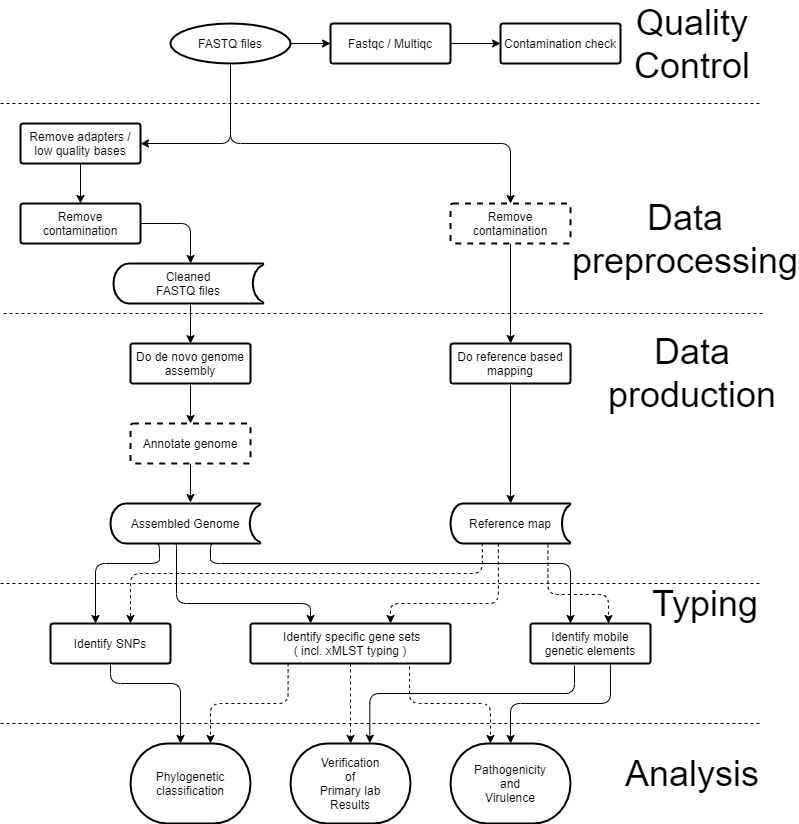

The diagram above was exported from draw.io. Its source (the exported page's mxGraphModel, read from the mxfile embedded in the PNG):
<mxGraphModel dx="1038" dy="548" grid="1" gridSize="10" guides="1" tooltips="1" connect="1" arrows="1" fold="1" page="1" pageScale="1" pageWidth="850" pageHeight="1100" background="#ffffff" math="0" shadow="0">
  <root>
    <mxCell id="0" />
    <mxCell id="1" parent="0" />
    <mxCell id="78e869e0dd2f2f60-2" value="FASTQ files" style="strokeWidth=2;html=1;shape=mxgraph.flowchart.start_1;whiteSpace=wrap;" parent="1" vertex="1">
      <mxGeometry x="200" y="40" width="120" height="40" as="geometry" />
    </mxCell>
    <mxCell id="78e869e0dd2f2f60-3" value="Fastqc / Multiqc" style="strokeWidth=2;html=1;shape=mxgraph.flowchart.process;whiteSpace=wrap;" parent="1" vertex="1">
      <mxGeometry x="360" y="40" width="120" height="40" as="geometry" />
    </mxCell>
    <mxCell id="78e869e0dd2f2f60-4" value="" style="endArrow=classic;html=1;entryX=0;entryY=0.5;entryPerimeter=0;exitX=1;exitY=0.5;exitPerimeter=0;entryDx=0;entryDy=0;exitDx=0;exitDy=0;" parent="1" source="78e869e0dd2f2f60-2" target="78e869e0dd2f2f60-3" edge="1">
      <mxGeometry width="50" height="50" relative="1" as="geometry">
        <mxPoint x="380" y="110" as="sourcePoint" />
        <mxPoint x="390" y="140" as="targetPoint" />
      </mxGeometry>
    </mxCell>
    <mxCell id="78e869e0dd2f2f60-6" value="" style="endArrow=classic;html=1;exitX=1;exitY=0.5;exitDx=0;exitDy=0;exitPerimeter=0;entryX=0;entryY=0.5;entryDx=0;entryDy=0;entryPerimeter=0;" parent="1" source="78e869e0dd2f2f60-3" target="78e869e0dd2f2f60-7" edge="1">
      <mxGeometry width="50" height="50" relative="1" as="geometry">
        <mxPoint x="400" y="50" as="sourcePoint" />
        <mxPoint x="400" y="90" as="targetPoint" />
      </mxGeometry>
    </mxCell>
    <mxCell id="78e869e0dd2f2f60-7" value="Contamination check" style="strokeWidth=2;html=1;shape=mxgraph.flowchart.process;whiteSpace=wrap;" parent="1" vertex="1">
      <mxGeometry x="530" y="40" width="120" height="40" as="geometry" />
    </mxCell>
    <mxCell id="78e869e0dd2f2f60-16" style="edgeStyle=orthogonalEdgeStyle;rounded=1;html=1;entryX=0.5;entryY=0;entryPerimeter=0;jettySize=auto;orthogonalLoop=1;exitX=0.5;exitY=1;exitPerimeter=0;" parent="1" edge="1">
      <mxGeometry relative="1" as="geometry">
        <mxPoint x="220" y="320" as="sourcePoint" />
        <mxPoint x="220" y="360.16666666666674" as="targetPoint" />
      </mxGeometry>
    </mxCell>
    <mxCell id="78e869e0dd2f2f60-10" value="" style="endArrow=classic;html=1;entryX=0.5;entryY=0;entryDx=0;entryDy=0;entryPerimeter=0;rounded=1;exitX=0.5;exitY=1;exitDx=0;exitDy=0;exitPerimeter=0;" parent="1" source="XNybTDhKV4mjTqBB3vtO-18" target="78e869e0dd2f2f60-19" edge="1">
      <mxGeometry width="50" height="50" relative="1" as="geometry">
        <mxPoint x="590" y="310" as="sourcePoint" />
        <mxPoint x="530" y="140" as="targetPoint" />
        <Array as="points" />
      </mxGeometry>
    </mxCell>
    <mxCell id="78e869e0dd2f2f60-22" value="" style="edgeStyle=orthogonalEdgeStyle;rounded=1;html=1;jettySize=auto;orthogonalLoop=1;exitX=0.5;exitY=1;exitDx=0;exitDy=0;exitPerimeter=0;" parent="1" source="78e869e0dd2f2f60-18" target="78e869e0dd2f2f60-20" edge="1">
      <mxGeometry relative="1" as="geometry" />
    </mxCell>
    <mxCell id="78e869e0dd2f2f60-18" value="Do de novo genome assembly" style="strokeWidth=2;html=1;shape=mxgraph.flowchart.process;whiteSpace=wrap;" parent="1" vertex="1">
      <mxGeometry x="160" y="360" width="120" height="40" as="geometry" />
    </mxCell>
    <mxCell id="78e869e0dd2f2f60-49" value="" style="edgeStyle=orthogonalEdgeStyle;rounded=0;html=1;jettySize=auto;orthogonalLoop=1;" parent="1" source="78e869e0dd2f2f60-19" target="78e869e0dd2f2f60-48" edge="1">
      <mxGeometry relative="1" as="geometry" />
    </mxCell>
    <mxCell id="78e869e0dd2f2f60-19" value="Do reference based mapping" style="strokeWidth=2;html=1;shape=mxgraph.flowchart.process;whiteSpace=wrap;" parent="1" vertex="1">
      <mxGeometry x="480" y="360" width="120" height="40" as="geometry" />
    </mxCell>
    <mxCell id="78e869e0dd2f2f60-24" value="" style="edgeStyle=orthogonalEdgeStyle;rounded=1;html=1;jettySize=auto;orthogonalLoop=1;exitX=0.5;exitY=1;exitDx=0;exitDy=0;exitPerimeter=0;" parent="1" source="78e869e0dd2f2f60-20" edge="1">
      <mxGeometry relative="1" as="geometry">
        <mxPoint x="220" y="519" as="targetPoint" />
      </mxGeometry>
    </mxCell>
    <mxCell id="78e869e0dd2f2f60-20" value="Annotate genome" style="strokeWidth=2;html=1;shape=mxgraph.flowchart.process;whiteSpace=wrap;dashed=1;" parent="1" vertex="1">
      <mxGeometry x="160" y="440" width="120" height="40" as="geometry" />
    </mxCell>
    <mxCell id="78e869e0dd2f2f60-50" value="" style="edgeStyle=orthogonalEdgeStyle;rounded=1;html=1;jettySize=auto;orthogonalLoop=1;exitX=0.3;exitY=1.006;exitPerimeter=0;" parent="1" source="78e869e0dd2f2f60-25" target="78e869e0dd2f2f60-27" edge="1">
      <mxGeometry relative="1" as="geometry">
        <Array as="points">
          <mxPoint x="189" y="580" />
          <mxPoint x="125" y="580" />
        </Array>
      </mxGeometry>
    </mxCell>
    <mxCell id="78e869e0dd2f2f60-51" style="edgeStyle=orthogonalEdgeStyle;rounded=1;html=1;jettySize=auto;orthogonalLoop=1;exitX=0.43;exitY=1.012;exitPerimeter=0;" parent="1" source="78e869e0dd2f2f60-25" target="78e869e0dd2f2f60-28" edge="1">
      <mxGeometry relative="1" as="geometry">
        <mxPoint x="360" y="639" as="targetPoint" />
        <Array as="points">
          <mxPoint x="206" y="620" />
          <mxPoint x="340" y="620" />
        </Array>
      </mxGeometry>
    </mxCell>
    <mxCell id="78e869e0dd2f2f60-25" value="Assembled Genome" style="strokeWidth=2;html=1;shape=mxgraph.flowchart.stored_data;whiteSpace=wrap;" parent="1" vertex="1">
      <mxGeometry x="140" y="520" width="150" height="40" as="geometry" />
    </mxCell>
    <mxCell id="78e869e0dd2f2f60-28" value="&amp;nbsp;Identify specific gene sets&lt;br&gt;( incl. xMLST typing )" style="strokeWidth=2;html=1;shape=mxgraph.flowchart.process;whiteSpace=wrap;" parent="1" vertex="1">
      <mxGeometry x="280" y="640" width="200" height="40" as="geometry" />
    </mxCell>
    <mxCell id="200f3f35460bfa8a-2" style="edgeStyle=orthogonalEdgeStyle;rounded=1;html=1;jettySize=auto;orthogonalLoop=1;" parent="1" source="78e869e0dd2f2f60-27" target="78e869e0dd2f2f60-43" edge="1">
      <mxGeometry relative="1" as="geometry">
        <Array as="points">
          <mxPoint x="140" y="700" />
          <mxPoint x="210" y="700" />
        </Array>
      </mxGeometry>
    </mxCell>
    <mxCell id="78e869e0dd2f2f60-27" value="Identify SNPs" style="strokeWidth=2;html=1;shape=mxgraph.flowchart.process;whiteSpace=wrap;" parent="1" vertex="1">
      <mxGeometry x="80" y="640" width="120" height="40" as="geometry" />
    </mxCell>
    <mxCell id="78e869e0dd2f2f60-43" value="Phylogenetic classification" style="strokeWidth=2;html=1;shape=mxgraph.flowchart.terminator;whiteSpace=wrap;" parent="1" vertex="1">
      <mxGeometry x="160" y="760" width="120" height="80" as="geometry" />
    </mxCell>
    <mxCell id="78e869e0dd2f2f60-56" style="edgeStyle=orthogonalEdgeStyle;rounded=1;html=1;dashed=1;jettySize=auto;orthogonalLoop=1;exitX=0.265;exitY=0.992;exitPerimeter=0;" parent="1" source="78e869e0dd2f2f60-48" target="78e869e0dd2f2f60-27" edge="1">
      <mxGeometry relative="1" as="geometry">
        <Array as="points">
          <mxPoint x="512" y="590" />
          <mxPoint x="160" y="590" />
        </Array>
        <mxPoint x="159" y="620" as="targetPoint" />
      </mxGeometry>
    </mxCell>
    <mxCell id="78e869e0dd2f2f60-62" style="edgeStyle=orthogonalEdgeStyle;rounded=1;html=1;jettySize=auto;orthogonalLoop=1;dashed=1;exitX=0.399;exitY=1.003;exitPerimeter=0;" parent="1" source="78e869e0dd2f2f60-48" target="78e869e0dd2f2f60-28" edge="1">
      <mxGeometry relative="1" as="geometry">
        <Array as="points">
          <mxPoint x="528" y="620" />
          <mxPoint x="420" y="620" />
        </Array>
      </mxGeometry>
    </mxCell>
    <mxCell id="78e869e0dd2f2f60-48" value="Reference map" style="strokeWidth=2;html=1;shape=mxgraph.flowchart.stored_data;whiteSpace=wrap;" parent="1" vertex="1">
      <mxGeometry x="480" y="520" width="120" height="40" as="geometry" />
    </mxCell>
    <mxCell id="200f3f35460bfa8a-3" value="Pathogenicity&lt;br&gt;and&lt;br&gt;Virulence&lt;br&gt;" style="strokeWidth=2;html=1;shape=mxgraph.flowchart.terminator;whiteSpace=wrap;" parent="1" vertex="1">
      <mxGeometry x="480" y="760" width="120" height="80" as="geometry" />
    </mxCell>
    <mxCell id="200f3f35460bfa8a-5" value="" style="endArrow=none;dashed=1;html=1;" parent="1" edge="1">
      <mxGeometry width="50" height="50" relative="1" as="geometry">
        <mxPoint x="30" y="740" as="sourcePoint" />
        <mxPoint x="790" y="740" as="targetPoint" />
        <Array as="points">
          <mxPoint x="370" y="740" />
        </Array>
      </mxGeometry>
    </mxCell>
    <mxCell id="200f3f35460bfa8a-7" value="Verification&lt;br&gt;of&lt;br&gt;Primary lab&lt;br&gt;Results&lt;br&gt;" style="strokeWidth=2;html=1;shape=mxgraph.flowchart.terminator;whiteSpace=wrap;" parent="1" vertex="1">
      <mxGeometry x="320" y="760" width="120" height="80" as="geometry" />
    </mxCell>
    <mxCell id="6c4597975b3af063-1" value="Identify mobile genetic elements" style="strokeWidth=2;html=1;shape=mxgraph.flowchart.process;whiteSpace=wrap;" parent="1" vertex="1">
      <mxGeometry x="560" y="640" width="120" height="40" as="geometry" />
    </mxCell>
    <mxCell id="6c4597975b3af063-6" value="&lt;font style=&quot;font-size: 36px&quot;&gt;Quality&lt;br&gt;Control&lt;br&gt;&lt;/font&gt;" style="text;html=1;strokeColor=none;fillColor=none;align=center;verticalAlign=middle;whiteSpace=wrap;rounded=0;" parent="1" vertex="1">
      <mxGeometry x="667" y="50" width="110" height="20" as="geometry" />
    </mxCell>
    <mxCell id="6c4597975b3af063-7" value="&lt;span style=&quot;font-size: 36px&quot;&gt;Analysis&lt;br&gt;&lt;/span&gt;" style="text;html=1;strokeColor=none;fillColor=none;align=center;verticalAlign=middle;whiteSpace=wrap;rounded=0;" parent="1" vertex="1">
      <mxGeometry x="687" y="780" width="70" height="20" as="geometry" />
    </mxCell>
    <mxCell id="6c4597975b3af063-11" style="edgeStyle=orthogonalEdgeStyle;rounded=1;html=1;jettySize=auto;orthogonalLoop=1;exitX=0.692;exitY=1;exitPerimeter=0;" parent="1" source="78e869e0dd2f2f60-25" target="6c4597975b3af063-1" edge="1">
      <mxGeometry relative="1" as="geometry">
        <mxPoint x="483.55555555555554" y="618.7222222222222" as="targetPoint" />
        <Array as="points">
          <mxPoint x="240" y="580" />
          <mxPoint x="600" y="580" />
        </Array>
        <mxPoint x="270" y="570" as="sourcePoint" />
      </mxGeometry>
    </mxCell>
    <mxCell id="6c4597975b3af063-12" style="edgeStyle=orthogonalEdgeStyle;rounded=1;html=1;jettySize=auto;orthogonalLoop=1;dashed=1;exitX=0.812;exitY=1.027;exitPerimeter=0;" parent="1" source="78e869e0dd2f2f60-48" target="6c4597975b3af063-1" edge="1">
      <mxGeometry relative="1" as="geometry">
        <mxPoint x="499.8023255813954" y="640.2093023255815" as="targetPoint" />
        <Array as="points">
          <mxPoint x="577" y="611" />
          <mxPoint x="638" y="611" />
        </Array>
        <mxPoint x="577.4767441860465" y="561" as="sourcePoint" />
      </mxGeometry>
    </mxCell>
    <mxCell id="6c4597975b3af063-18" style="edgeStyle=orthogonalEdgeStyle;rounded=1;html=1;jettySize=auto;orthogonalLoop=1;exitX=0.188;exitY=0.996;exitPerimeter=0;exitDx=0;exitDy=0;dashed=1;" parent="1" source="78e869e0dd2f2f60-28" edge="1">
      <mxGeometry relative="1" as="geometry">
        <mxPoint x="240" y="760" as="targetPoint" />
        <Array as="points">
          <mxPoint x="318" y="720" />
          <mxPoint x="240" y="720" />
        </Array>
        <mxPoint x="250" y="680" as="sourcePoint" />
      </mxGeometry>
    </mxCell>
    <mxCell id="6c4597975b3af063-19" style="edgeStyle=orthogonalEdgeStyle;rounded=1;html=1;jettySize=auto;orthogonalLoop=1;exitX=0.5;exitY=1;exitDx=0;exitDy=0;exitPerimeter=0;dashed=1;" parent="1" source="78e869e0dd2f2f60-28" edge="1">
      <mxGeometry relative="1" as="geometry">
        <mxPoint x="380" y="760" as="targetPoint" />
        <Array as="points">
          <mxPoint x="380" y="760" />
        </Array>
        <mxPoint x="330" y="680" as="sourcePoint" />
      </mxGeometry>
    </mxCell>
    <mxCell id="6c4597975b3af063-21" style="edgeStyle=orthogonalEdgeStyle;rounded=1;html=1;jettySize=auto;orthogonalLoop=1;entryX=0.661;entryY=-0.004;entryPerimeter=0;" parent="1" target="200f3f35460bfa8a-7" edge="1">
      <mxGeometry relative="1" as="geometry">
        <mxPoint x="560" y="769" as="targetPoint" />
        <Array as="points">
          <mxPoint x="604" y="710" />
          <mxPoint x="399" y="710" />
        </Array>
        <mxPoint x="604" y="682" as="sourcePoint" />
      </mxGeometry>
    </mxCell>
    <mxCell id="59de24b70f615703-1" value="" style="endArrow=none;dashed=1;html=1;" parent="1" edge="1">
      <mxGeometry width="50" height="50" relative="1" as="geometry">
        <mxPoint x="33" y="330" as="sourcePoint" />
        <mxPoint x="793" y="330" as="targetPoint" />
        <Array as="points">
          <mxPoint x="373" y="330" />
        </Array>
      </mxGeometry>
    </mxCell>
    <mxCell id="59de24b70f615703-4" value="&lt;font style=&quot;font-size: 36px&quot;&gt;Data&lt;br&gt;production&lt;br&gt;&lt;/font&gt;" style="text;html=1;strokeColor=none;fillColor=none;align=center;verticalAlign=middle;whiteSpace=wrap;rounded=0;" parent="1" vertex="1">
      <mxGeometry x="667" y="377" width="110" height="23" as="geometry" />
    </mxCell>
    <mxCell id="XNybTDhKV4mjTqBB3vtO-2" value="" style="endArrow=none;dashed=1;html=1;" parent="1" edge="1">
      <mxGeometry width="50" height="50" relative="1" as="geometry">
        <mxPoint x="30" y="120" as="sourcePoint" />
        <mxPoint x="790" y="120" as="targetPoint" />
        <Array as="points">
          <mxPoint x="370" y="120" />
        </Array>
      </mxGeometry>
    </mxCell>
    <mxCell id="XNybTDhKV4mjTqBB3vtO-6" value="" style="endArrow=classic;html=1;exitX=0.5;exitY=1;exitDx=0;exitDy=0;exitPerimeter=0;entryX=1;entryY=0.5;entryDx=0;entryDy=0;entryPerimeter=0;" parent="1" source="78e869e0dd2f2f60-2" target="XNybTDhKV4mjTqBB3vtO-8" edge="1">
      <mxGeometry width="50" height="50" relative="1" as="geometry">
        <mxPoint x="400" y="300" as="sourcePoint" />
        <mxPoint x="190" y="180" as="targetPoint" />
        <Array as="points">
          <mxPoint x="260" y="160" />
        </Array>
      </mxGeometry>
    </mxCell>
    <mxCell id="XNybTDhKV4mjTqBB3vtO-7" value="&lt;font style=&quot;font-size: 36px&quot;&gt;Data preprocessing&lt;br&gt;&lt;/font&gt;" style="text;html=1;strokeColor=none;fillColor=none;align=center;verticalAlign=middle;whiteSpace=wrap;rounded=0;" parent="1" vertex="1">
      <mxGeometry x="660" y="210" width="110" height="90" as="geometry" />
    </mxCell>
    <mxCell id="XNybTDhKV4mjTqBB3vtO-8" value="Remove adapters / low quality bases" style="strokeWidth=2;html=1;shape=mxgraph.flowchart.process;whiteSpace=wrap;" parent="1" vertex="1">
      <mxGeometry x="50" y="140" width="120" height="40" as="geometry" />
    </mxCell>
    <mxCell id="XNybTDhKV4mjTqBB3vtO-11" value="Remove contamination" style="strokeWidth=2;html=1;shape=mxgraph.flowchart.process;whiteSpace=wrap;" parent="1" vertex="1">
      <mxGeometry x="50" y="220" width="120" height="40" as="geometry" />
    </mxCell>
    <mxCell id="XNybTDhKV4mjTqBB3vtO-16" value="" style="endArrow=classic;html=1;exitX=0.5;exitY=1;exitDx=0;exitDy=0;exitPerimeter=0;entryX=0.5;entryY=0;entryDx=0;entryDy=0;entryPerimeter=0;" parent="1" source="XNybTDhKV4mjTqBB3vtO-8" target="XNybTDhKV4mjTqBB3vtO-11" edge="1">
      <mxGeometry width="50" height="50" relative="1" as="geometry">
        <mxPoint x="400" y="230" as="sourcePoint" />
        <mxPoint x="450" y="180" as="targetPoint" />
      </mxGeometry>
    </mxCell>
    <mxCell id="XNybTDhKV4mjTqBB3vtO-17" value="" style="endArrow=classic;html=1;exitX=1;exitY=0.5;exitDx=0;exitDy=0;exitPerimeter=0;entryX=0.5;entryY=0;entryDx=0;entryDy=0;entryPerimeter=0;" parent="1" source="XNybTDhKV4mjTqBB3vtO-11" edge="1">
      <mxGeometry width="50" height="50" relative="1" as="geometry">
        <mxPoint x="400" y="230" as="sourcePoint" />
        <mxPoint x="220" y="280" as="targetPoint" />
        <Array as="points">
          <mxPoint x="220" y="240" />
        </Array>
      </mxGeometry>
    </mxCell>
    <mxCell id="XNybTDhKV4mjTqBB3vtO-18" value="Remove contamination" style="strokeWidth=2;html=1;shape=mxgraph.flowchart.process;whiteSpace=wrap;dashed=1;" parent="1" vertex="1">
      <mxGeometry x="480" y="220" width="120" height="40" as="geometry" />
    </mxCell>
    <mxCell id="XNybTDhKV4mjTqBB3vtO-19" value="" style="endArrow=classic;html=1;exitX=0.5;exitY=1;exitPerimeter=0;exitDx=0;exitDy=0;entryX=0.5;entryY=0;entryDx=0;entryDy=0;entryPerimeter=0;rounded=1;" parent="1" source="78e869e0dd2f2f60-2" target="XNybTDhKV4mjTqBB3vtO-18" edge="1">
      <mxGeometry width="50" height="50" relative="1" as="geometry">
        <mxPoint x="260" y="80" as="sourcePoint" />
        <mxPoint x="540" y="360" as="targetPoint" />
        <Array as="points">
          <mxPoint x="260" y="160" />
          <mxPoint x="540" y="160" />
        </Array>
      </mxGeometry>
    </mxCell>
    <mxCell id="XNybTDhKV4mjTqBB3vtO-29" value="" style="endArrow=classic;html=1;exitX=0.666;exitY=1.008;exitDx=0;exitDy=0;exitPerimeter=0;entryX=0.5;entryY=0;entryDx=0;entryDy=0;entryPerimeter=0;" parent="1" source="6c4597975b3af063-1" target="200f3f35460bfa8a-3" edge="1">
      <mxGeometry width="50" height="50" relative="1" as="geometry">
        <mxPoint x="360" y="840" as="sourcePoint" />
        <mxPoint x="410" y="790" as="targetPoint" />
        <Array as="points">
          <mxPoint x="640" y="720" />
          <mxPoint x="540" y="720" />
        </Array>
      </mxGeometry>
    </mxCell>
    <mxCell id="m8OCcruCZVYnyGIj3h7M-2" value="" style="endArrow=classic;html=1;exitX=0.795;exitY=1.082;exitDx=0;exitDy=0;exitPerimeter=0;entryX=0.333;entryY=0;entryDx=0;entryDy=0;entryPerimeter=0;dashed=1;" parent="1" source="78e869e0dd2f2f60-28" target="200f3f35460bfa8a-3" edge="1">
      <mxGeometry width="50" height="50" relative="1" as="geometry">
        <mxPoint x="400" y="760" as="sourcePoint" />
        <mxPoint x="450" y="710" as="targetPoint" />
        <Array as="points">
          <mxPoint x="439" y="720" />
          <mxPoint x="520" y="720" />
        </Array>
      </mxGeometry>
    </mxCell>
    <mxCell id="cS2R72c_95lUEsyKK1NY-1" value="" style="endArrow=none;dashed=1;html=1;" edge="1" parent="1">
      <mxGeometry width="50" height="50" relative="1" as="geometry">
        <mxPoint x="30" y="600" as="sourcePoint" />
        <mxPoint x="790" y="600" as="targetPoint" />
        <Array as="points">
          <mxPoint x="370" y="600" />
        </Array>
      </mxGeometry>
    </mxCell>
    <mxCell id="cS2R72c_95lUEsyKK1NY-2" value="&lt;span style=&quot;font-size: 36px&quot;&gt;Typing&lt;br&gt;&lt;/span&gt;" style="text;html=1;strokeColor=none;fillColor=none;align=center;verticalAlign=middle;whiteSpace=wrap;rounded=0;" vertex="1" parent="1">
      <mxGeometry x="680" y="560" width="110" height="120" as="geometry" />
    </mxCell>
    <mxCell id="cS2R72c_95lUEsyKK1NY-5" value="Cleaned&lt;br&gt;FASTQ files" style="strokeWidth=2;html=1;shape=mxgraph.flowchart.stored_data;whiteSpace=wrap;" vertex="1" parent="1">
      <mxGeometry x="143" y="280" width="150" height="40" as="geometry" />
    </mxCell>
  </root>
</mxGraphModel>